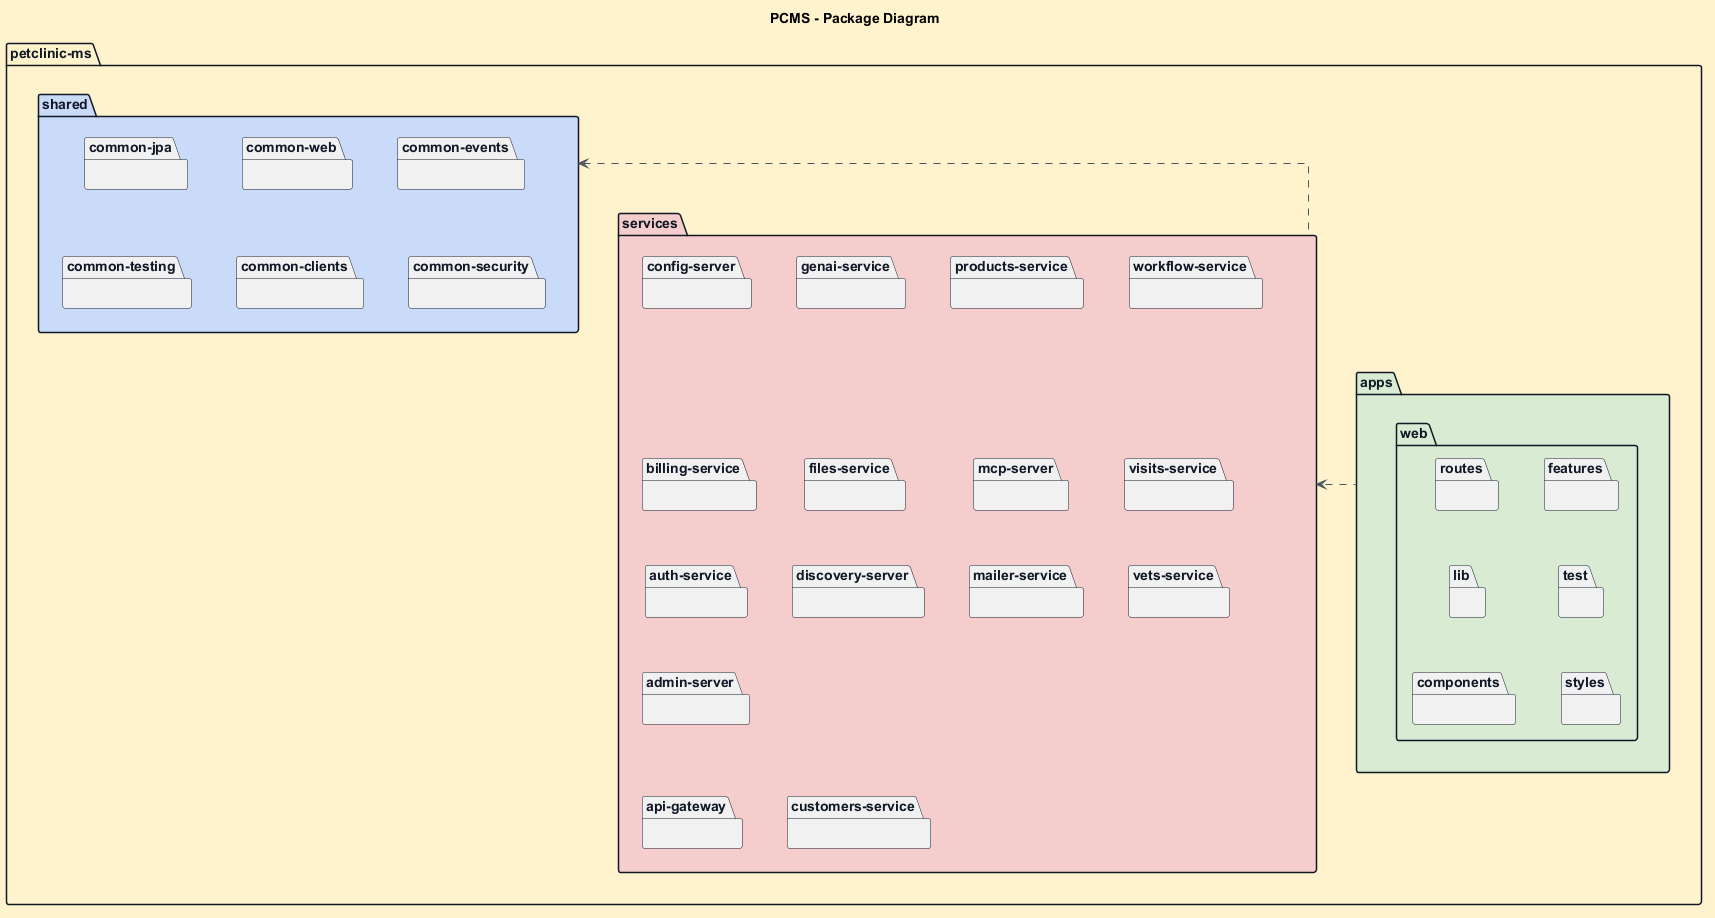

The diagram above was rendered by PlantUML. Its source (embedded in the PNG):
@startuml
title PCMS - Package Diagram

top to bottom direction

skinparam shadowing false
skinparam packageStyle folder
skinparam defaultFontName Arial
skinparam defaultTextAlignment center
skinparam linetype ortho
skinparam nodesep 45
skinparam ranksep 55
skinparam ArrowColor #4B5563
skinparam PackageBorderColor #111827
skinparam PackageFontColor #111827
skinparam BackgroundColor #FFF2CC

package "petclinic-ms" as Root #FFF2CC {
  package "shared" as Shared #C9DAF8 {
    package "common-jpa" as CommonJpa {
    }
    package "common-web" as CommonWeb {
    }
    package "common-events" as CommonEvents {
    }
    package "common-testing" as CommonTesting {
    }
    package "common-clients" as CommonClients {
    }
    package "common-security" as CommonSecurity {
    }

    CommonJpa -[hidden]right-> CommonWeb
    CommonWeb -[hidden]right-> CommonEvents
    CommonTesting -[hidden]right-> CommonClients
    CommonClients -[hidden]right-> CommonSecurity
    CommonJpa -[hidden]down-> CommonTesting
    CommonWeb -[hidden]down-> CommonClients
    CommonEvents -[hidden]down-> CommonSecurity
  }

  package "services" as Services #F4CCCC {
    package "config-server" as ConfigServer {
    }
    package "billing-service" as BillingService {
    }
    package "auth-service" as AuthService {
    }
    package "admin-server" as AdminService {
    }
    package "api-gateway" as ApiGateway {
    }
    package "genai-service" as GenAiService {
    }
    package "files-service" as FilesService {
    }
    package "discovery-server" as DiscoveryServer {
    }
    package "customers-service" as CustomersService {
    }
    package "products-service" as ProductsService {
    }
    package "mcp-server" as McpServer {
    }
    package "mailer-service" as MailerService {
    }
    package "workflow-service" as WorkflowService {
    }
    package "visits-service" as VisitsService {
    }
    package "vets-service" as VetsService {
    }

    ConfigServer -[hidden]right-> GenAiService
    GenAiService -[hidden]right-> ProductsService
    ProductsService -[hidden]right-> WorkflowService
    BillingService -[hidden]right-> FilesService
    FilesService -[hidden]right-> McpServer
    McpServer -[hidden]right-> VisitsService
    AuthService -[hidden]right-> DiscoveryServer
    DiscoveryServer -[hidden]right-> MailerService
    MailerService -[hidden]right-> VetsService
    AdminService -[hidden]right-> CustomersService
    ApiGateway -[hidden]right-> CustomersService

    ConfigServer -[hidden]down-> BillingService
    BillingService -[hidden]down-> AuthService
    AuthService -[hidden]down-> AdminService
    AdminService -[hidden]down-> ApiGateway
    GenAiService -[hidden]down-> FilesService
    FilesService -[hidden]down-> DiscoveryServer
    DiscoveryServer -[hidden]down-> CustomersService
    ProductsService -[hidden]down-> McpServer
    McpServer -[hidden]down-> MailerService
    WorkflowService -[hidden]down-> VisitsService
    VisitsService -[hidden]down-> VetsService
  }

  package "apps" as Apps #D9EAD3 {
    package "web" as Web {
      package "routes" as WebRoutes {
      }
      package "features" as WebFeatures {
      }
      package "lib" as WebLib {
      }
      package "test" as WebTest {
      }
      package "components" as WebComponents {
      }
      package "styles" as WebStyles {
      }

      WebRoutes -[hidden]right-> WebFeatures
      WebLib -[hidden]right-> WebTest
      WebComponents -[hidden]right-> WebStyles
      WebRoutes -[hidden]down-> WebLib
      WebLib -[hidden]down-> WebComponents
      WebFeatures -[hidden]down-> WebTest
      WebTest -[hidden]down-> WebStyles
    }
  }

  Shared -[hidden]down-> Services
  Services -[hidden]down-> Apps
  Services .up.> Shared
  Apps .up.> Services
}

@enduml